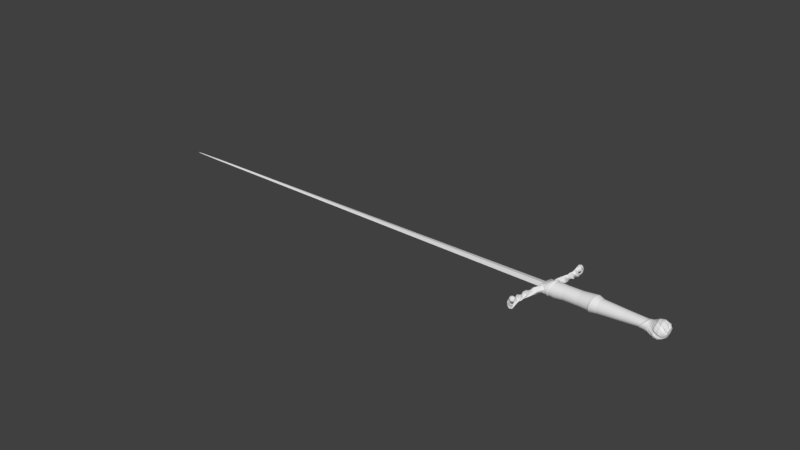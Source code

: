 # Source: estoc.blend  (saved by Blender 2.79.0; exported with 4.5.12 LTS)
import bpy
from mathutils import Matrix  # noqa: F401  (used for matrix-valued properties, if any)

bpy.ops.wm.read_factory_settings(use_empty=True)
scene = bpy.context.scene
scene.name = 'Scene'

# ---- collections
col_collection_1 = bpy.data.collections.new('Collection 1'); scene.collection.children.link(col_collection_1)

# ---- world
world_world = bpy.data.worlds.new('World'); scene.world = world_world
world_world.color = (0.05088, 0.05088, 0.05088)
world_world.use_sun_shadow = False
world_world.sun_shadow_jitter_overblur = 0.0
world_world.cycles.sampling_method = 'MANUAL'

# ---- meshes
me_sphere = bpy.data.meshes.new('Sphere')
me_sphere.from_pydata([(-1.002, 2.583, -0.7534), (-1.027, 2.619, -0.7923), (-1.109, 2.63, -0.8721), (-1.19, 2.561, -0.916), (-0.9782, 2.563, -0.7806), (-0.9963, 2.593, -0.8279), (-1.031, 2.607, -0.8725), (-1.078, 2.604, -0.9077), (-1.129, 2.584, -0.9282), (-1.177, 2.55, -0.9308), (-0.9625, 2.531, -0.8012), (-0.9759, 2.55, -0.8548), (-1.009, 2.561, -0.9016), (-1.058, 2.562, -0.9346), (-1.114, 2.552, -0.9488), (-1.168, 2.533, -0.9419), (-0.9575, 2.491, -0.8121), (-0.9693, 2.499, -0.8689), (-1.002, 2.505, -0.9169), (-1.051, 2.51, -0.9487), (-1.108, 2.512, -0.9596), (-1.166, 2.511, -0.9478), (-0.9637, 2.45, -0.8114), (-0.9774, 2.445, -0.8681), (-1.011, 2.447, -0.916), (-1.059, 2.456, -0.948), (-1.115, 2.471, -0.959), (-1.169, 2.489, -0.9475), (-0.9804, 2.414, -0.7995), (-0.9992, 2.398, -0.8525), (-1.035, 2.396, -0.8992), (-1.081, 2.409, -0.9324), (-1.131, 2.435, -0.947), (-1.178, 2.47, -0.941), (-1.005, 2.389, -0.7781), (-1.031, 2.365, -0.8245), (-1.069, 2.36, -0.8688), (-1.113, 2.376, -0.9043), (-1.156, 2.41, -0.9256), (-1.191, 2.456, -0.9294), (-1.034, 2.378, -0.7504), (-1.069, 2.35, -0.7883), (-1.11, 2.344, -0.8297), (-1.15, 2.361, -0.8681), (-1.184, 2.398, -0.8979), (-1.207, 2.45, -0.9144), (-1.062, 2.382, -0.7206), (-1.106, 2.356, -0.7494), (-1.15, 2.351, -0.7876), (-1.187, 2.368, -0.8293), (-1.213, 2.403, -0.8682), (-1.222, 2.453, -0.8983), (-1.086, 2.402, -0.6934), (-1.137, 2.383, -0.7139), (-1.184, 2.38, -0.7491), (-1.219, 2.394, -0.7937), (-1.237, 2.423, -0.8409), (-1.235, 2.463, -0.8836), (-1.101, 2.435, -0.6728), (-1.157, 2.425, -0.687), (-1.206, 2.425, -0.72), (-1.239, 2.436, -0.7668), (-1.252, 2.456, -0.8203), (-1.244, 2.481, -0.8724), (-1.106, 2.474, -0.662), (-1.164, 2.477, -0.6728), (-1.213, 2.481, -0.7047), (-1.246, 2.488, -0.7527), (-1.257, 2.495, -0.8095), (-1.246, 2.502, -0.8666), (-1.1, 2.515, -0.6626), (-1.156, 2.53, -0.6736), (-1.204, 2.539, -0.7055), (-1.237, 2.541, -0.7535), (-1.251, 2.536, -0.8101), (-1.243, 2.525, -0.8669), (-1.084, 2.551, -0.6745), (-1.134, 2.577, -0.6892), (-1.18, 2.59, -0.7224), (-1.216, 2.588, -0.7691), (-1.234, 2.572, -0.8221), (-1.234, 2.544, -0.8734), (-1.059, 2.577, -0.696), (-1.102, 2.61, -0.7172), (-1.146, 2.626, -0.7528), (-1.184, 2.622, -0.7971), (-1.21, 2.598, -0.8435), (-1.221, 2.558, -0.885), (-1.03, 2.588, -0.7237), (-1.065, 2.625, -0.7534), (-1.105, 2.642, -0.7919), (-1.146, 2.636, -0.8333), (-1.181, 2.609, -0.8712), (-1.205, 2.564, -0.9), (-1.065, 2.635, -0.834), (-1.153, 2.604, -0.901), (-1.214, 2.508, -0.9151), (-1.189, 0.6339, -0.3753), (-1.219, 0.6366, -0.27), (-1.177, 0.6394, -0.1928), (-1.079, 0.6414, -0.1627), (-1.115, 0.6334, -0.4193), (-1.016, 0.6352, -0.3971), (-0.997, 0.6409, -0.2107), (-0.9676, 0.6383, -0.3081), (-1.167, 0.3972, -0.4179), (-1.252, 0.4162, -0.3232), (-1.141, 0.4047, -0.1593), (-1.234, 0.4153, -0.2187), (-1.115, 0.3827, -0.432), (-1.031, 0.3946, -0.3729), (-1.06, 0.4195, -0.1677), (-0.9515, 0.4128, -0.2389), (-1.157, 0.6549, -0.1131), (-1.138, 0.6552, -0.1074), (-1.268, 0.6471, -0.3511), (-1.273, 0.6476, -0.3303), (-1.206, 0.413, -0.166), (-1.236, 0.4252, -0.3917), (-1.036, 0.6453, -0.4641), (-1.057, 0.6452, -0.4703), (-1.051, 0.3757, -0.4165), (-0.9243, 0.6539, -0.233), (-0.9185, 0.6533, -0.2536), (-1.022, 0.4062, -0.1867), (-1.13, 0.901, -0.2995), (-1.102, 0.9045, -0.1939), (-1.026, 0.9066, -0.1491), (-0.9261, 0.907, -0.1736), (-1.088, 0.8992, -0.3757), (-0.9921, 0.8994, -0.4071), (-0.8804, 0.9051, -0.2567), (-0.9051, 0.9019, -0.3553), (-0.9681, 0.9219, -0.09087), (-0.9483, 0.922, -0.09596), (-1.185, 0.9156, -0.2389), (-1.179, 0.9163, -0.2181), (-1.043, 0.9097, -0.4546), (-1.064, 0.9099, -0.4492), (-0.8292, 0.9169, -0.3131), (-0.8348, 0.9161, -0.3338), (-1.04, 1.189, -0.2011), (-0.9529, 1.191, -0.156), (-0.8776, 1.191, -0.1785), (-0.8332, 1.19, -0.2594), (-1.065, 1.186, -0.2748), (-1.027, 1.184, -0.3572), (-0.8603, 1.187, -0.3398), (-0.9404, 1.185, -0.3833), (-0.8038, 1.204, -0.1818), (-0.7952, 1.203, -0.1979), (-1.033, 1.203, -0.1286), (-1.016, 1.204, -0.1198), (-1.089, 1.195, -0.3526), (-1.099, 1.196, -0.3353), (-0.8663, 1.196, -0.4079), (-0.8833, 1.196, -0.4168), (-0.9045, 1.478, -0.1531), (-0.8193, 1.477, -0.2016), (-0.7973, 1.475, -0.277), (-0.841, 1.473, -0.3583), (-0.98, 1.477, -0.1723), (-1.029, 1.474, -0.2486), (-0.9232, 1.471, -0.3792), (-1.003, 1.471, -0.3357), (-0.7596, 1.486, -0.3409), (-0.7685, 1.485, -0.357), (-0.8395, 1.492, -0.12), (-0.8228, 1.492, -0.1297), (-1.058, 1.486, -0.1943), (-1.049, 1.487, -0.1771), (-0.9835, 1.481, -0.4115), (-1.0, 1.481, -0.402), (-0.7896, 1.679, -0.1867), (-0.766, 1.676, -0.2925), (-0.8114, 1.674, -0.3666), (-0.9105, 1.672, -0.3912), (-0.8614, 1.68, -0.1392), (-0.9602, 1.678, -0.1559), (-0.9888, 1.672, -0.3393), (-1.013, 1.675, -0.2414), (-0.8356, 1.684, -0.4452), (-0.8553, 1.683, -0.4499), (-0.7139, 1.692, -0.2156), (-0.7094, 1.692, -0.2365), (-0.9375, 1.693, -0.09145), (-0.9164, 1.693, -0.08645), (-1.06, 1.685, -0.3143), (-1.064, 1.686, -0.2935), (-0.7981, 1.839, -0.2426), (-0.8252, 1.834, -0.3268), (-0.8889, 1.832, -0.3588), (-0.9706, 1.833, -0.3327), (-0.8299, 1.843, -0.1785), (-0.9084, 1.845, -0.1462), (-1.006, 1.838, -0.2608), (-0.9822, 1.843, -0.1824), (-0.9394, 1.839, -0.4011), (-0.9557, 1.839, -0.3956), (-0.7556, 1.847, -0.2948), (-0.7611, 1.846, -0.3114), (-0.8651, 1.857, -0.1107), (-0.8478, 1.857, -0.1164), (-1.047, 1.853, -0.2104), (-1.042, 1.854, -0.194), (-0.839, 1.955, -0.2891), (-0.9196, 1.949, -0.3355), (-0.9945, 1.953, -0.3173), (-1.045, 1.967, -0.2404), (-0.8209, 1.964, -0.218), (-0.864, 1.976, -0.141), (-1.025, 1.978, -0.1623), (-0.9509, 1.982, -0.1186), (-1.067, 1.967, -0.315), (-1.077, 1.97, -0.2997), (-0.8406, 1.956, -0.3573), (-0.8566, 1.954, -0.3663), (-0.8037, 1.985, -0.1433), (-0.7932, 1.983, -0.1596), (-1.025, 2.0, -0.0982), (-1.009, 2.0, -0.0897), (-0.879, 2.101, -0.2964), (-0.9736, 2.104, -0.3034), (-1.034, 2.124, -0.2549), (-1.044, 2.152, -0.168), (-0.829, 2.113, -0.2447), (-0.8324, 2.136, -0.1605), (-0.99, 2.163, -0.1108), (-0.9014, 2.157, -0.1048), (-1.099, 2.151, -0.2261), (-1.101, 2.156, -0.2097), (-0.9124, 2.096, -0.3557), (-0.9312, 2.096, -0.3565), (-0.7776, 2.135, -0.1918), (-0.7757, 2.131, -0.21), (-0.9586, 2.186, -0.05977), (-0.94, 2.185, -0.05837), (-0.9719, 2.231, -0.3302), (-1.054, 2.261, -0.2872), (-1.074, 2.295, -0.2211), (-1.03, 2.321, -0.1505), (-0.8989, 2.232, -0.3125), (-0.8504, 2.256, -0.2462), (-0.9503, 2.319, -0.1307), (-0.8738, 2.293, -0.1687), (-1.108, 2.336, -0.1718), (-1.099, 2.34, -0.158), (-1.035, 2.235, -0.3629), (-1.05, 2.241, -0.3547), (-0.8217, 2.242, -0.2992), (-0.8312, 2.236, -0.314), (-0.8907, 2.333, -0.1068), (-0.8748, 2.328, -0.1149), (-1.068, 2.373, -0.4057), (-1.099, 2.426, -0.3341), (-1.068, 2.46, -0.2742), (-0.9853, 2.467, -0.2412), (-1.001, 2.346, -0.4291), (-0.9184, 2.35, -0.4031), (-0.913, 2.438, -0.2663), (-0.8823, 2.389, -0.3338), (-1.054, 2.503, -0.2193), (-1.037, 2.504, -0.2126), (-1.134, 2.399, -0.4034), (-1.14, 2.41, -0.389), (-0.93, 2.328, -0.4585), (-0.9475, 2.327, -0.4652), (-0.848, 2.431, -0.2799), (-0.8419, 2.42, -0.2943), (-1.061, 2.458, -0.4374), (-1.063, 2.505, -0.3762), (-1.021, 2.528, -0.3372), (-0.9495, 2.523, -0.3296), (-1.018, 2.428, -0.4688), (-0.948, 2.421, -0.4657), (-0.9028, 2.49, -0.3637), (-0.9, 2.448, -0.4207), (-0.9929, 2.562, -0.2986), (-0.9786, 2.561, -0.2975), (-1.108, 2.488, -0.422), (-1.109, 2.498, -0.4099), (-0.9719, 2.405, -0.5059), (-0.9871, 2.406, -0.5074), (-0.8566, 2.477, -0.3875), (-0.8563, 2.468, -0.3996), (-0.9845, 2.598, -0.479), (-1.034, 2.569, -0.5014), (-1.031, 2.502, -0.5317), (-0.9141, 2.583, -0.4737), (-0.9984, 2.454, -0.5488), (-0.9303, 2.435, -0.5463), (-0.8781, 2.53, -0.4923), (-0.8732, 2.468, -0.5204), (-0.9458, 2.606, -0.4771), (-1.05, 2.574, -0.6042), (-1.049, 2.532, -0.5303), (-0.9973, 2.617, -0.5743), (-0.9626, 2.441, -0.5586), (-0.9136, 2.591, -0.5799), (-0.8735, 2.501, -0.5154), (-1.066, 2.495, -0.6414), (-1.036, 2.44, -0.6615), (-0.9547, 2.413, -0.6648), (-0.8859, 2.536, -0.6006), (-0.8891, 2.461, -0.63), (-0.9504, 2.619, -0.5751), (-1.064, 2.532, -0.6277), (-1.001, 2.419, -0.6698), (-0.8782, 2.499, -0.6195), (-1.032, 2.598, -0.6469), (-0.9435, 2.588, -0.6582), (-0.9094, 2.521, -0.6832), (-0.9472, 2.43, -0.7278), (-1.006, 2.6, -0.6561), (-0.9168, 2.477, -0.7105), (-1.03, 2.585, -0.6826), (-0.969, 2.428, -0.7708), (-1.018, 2.4, -0.7203), (-0.9986, 2.588, -0.7175), (-1.068, 2.491, -0.653), (-1.005, 2.387, -0.736), (-1.047, 2.579, -0.6644), (-0.9826, 2.575, -0.7368), (-1.045, 2.429, -0.6865), (-0.9555, 2.518, -0.7742), (-0.9975, 2.394, -0.7436), (-1.067, 2.527, -0.6496), (-0.9532, 2.474, -0.7824), (-1.054, 2.571, -0.658), (-0.9302, 0.4142, -0.2449), (-0.9284, 0.4022, -0.3486), (-1.343, 0.419, -0.4321), (-0.9996, 0.3611, -0.4636), (-1.355, 0.3545, -0.4993), (-1.007, 0.2961, -0.5483), (-1.37, 0.2693, -0.5518), (-1.019, 0.2105, -0.6143), (-1.387, 0.169, -0.586), (-1.034, 0.11, -0.6571), (-1.405, 0.06056, -0.5997), (-1.051, 0.001497, -0.6739), (-1.422, -0.04864, -0.5917), (-1.069, -0.1076, -0.6635), (-1.438, -0.1512, -0.5628), (-1.087, -0.2099, -0.6265), (-1.452, -0.24, -0.5149), (-1.104, -0.2985, -0.5656), (-1.461, -0.3092, -0.4512), (-1.118, -0.3672, -0.4849), (-1.128, -0.4114, -0.3898), (-1.135, -0.428, -0.2869), (-1.137, -0.4161, -0.1832), (-1.462, -0.3221, -0.1863), (-1.134, -0.3763, -0.08568), (-1.436, -0.259, -0.1704), (-1.126, -0.3113, -0.001047), (-1.414, -0.1744, -0.1444), (-1.114, -0.2257, 0.06494), (-1.396, -0.07432, -0.1165), (-1.1, -0.1252, 0.1078), (-1.375, 0.03386, -0.1121), (-1.082, -0.01667, 0.1246), (-1.36, 0.1433, -0.1127), (-1.064, 0.09247, 0.1141), (-1.345, 0.2459, -0.1373), (-1.046, 0.1948, 0.07721), (-1.338, 0.3354, -0.16), (-1.03, 0.2833, 0.01631), (-1.34, 0.4058, -0.1798), (-1.015, 0.352, -0.06442), (-0.9366, 0.3975, -0.142), (-0.2884, 0.4039, -0.09426), (0.4572, 0.4403, 0.09417), (-0.2647, 0.389, -0.1857), (0.4813, 0.4249, 0.002626), (-0.2423, 0.3501, -0.2702), (0.5042, 0.3846, -0.08189), (-0.2228, 0.2899, -0.3418), (0.5242, 0.3223, -0.1536), (-0.2075, 0.2126, -0.3959), (0.5399, 0.2422, -0.2077), (-0.1973, 0.1233, -0.4286), (0.5504, 0.1498, -0.2405), (-0.1932, 0.02812, -0.4379), (0.5547, 0.05129, -0.2496), (-0.1952, -0.06639, -0.423), (0.5528, -0.04654, -0.2346), (-0.2033, -0.1538, -0.3849), (0.5446, -0.137, -0.1964), (-0.217, -0.2282, -0.3263), (0.5308, -0.214, -0.1377), (-0.2352, -0.2844, -0.251), (0.5122, -0.2723, -0.06244), (-0.2568, -0.3188, -0.1643), (0.4902, -0.3078, 0.02424), (-0.2803, -0.3288, -0.07211), (0.4663, -0.3182, 0.1165), (-0.304, -0.3138, 0.01938), (0.4421, -0.3028, 0.2079), (-0.3265, -0.2749, 0.1039), (0.4192, -0.2626, 0.2924), (-0.346, -0.2147, 0.1757), (0.3993, -0.2003, 0.3642), (-0.3614, -0.1374, 0.2298), (0.3837, -0.1202, 0.4183), (-0.3715, -0.04804, 0.2627), (0.3734, -0.02775, 0.4511), (-0.3756, 0.04712, 0.2719), (0.3692, 0.07074, 0.4604), (-0.3736, 0.1416, 0.257), (0.3712, 0.1686, 0.4455), (-0.3654, 0.229, 0.2189), (0.3794, 0.2591, 0.4074), (-0.3517, 0.3034, 0.1601), (0.3931, 0.3361, 0.3486), (-0.3334, 0.3596, 0.0848), (0.4116, 0.3943, 0.2733), (-0.3118, 0.3939, -0.001981), (0.4334, 0.4299, 0.1865), (-0.7076, 0.4376, -0.2344), (-0.6935, 0.4206, -0.3387), (-0.6803, 0.3773, -0.4348), (-0.6686, 0.3106, -0.5161), (-0.659, 0.2252, -0.5769), (-0.652, 0.1268, -0.613), (-0.6482, 0.02216, -0.622), (-0.6485, -0.08161, -0.6033), (-0.6534, -0.1775, -0.5584), (-0.663, -0.2589, -0.4904), (-0.6771, -0.3204, -0.4042), (-0.6944, -0.3578, -0.3054), (-0.7133, -0.3685, -0.2008), (-0.7319, -0.3517, -0.09731), (-0.7484, -0.3085, -0.001989), (-0.7613, -0.242, 0.07877), (-0.7695, -0.1565, 0.1395), (-0.7729, -0.05802, 0.176), (-0.7718, 0.04679, 0.1857), (-0.7667, 0.1508, 0.1679), (-0.7586, 0.2468, 0.1238), (-0.748, 0.3284, 0.05639), (-0.7355, 0.3899, -0.02985), (-0.7218, 0.4272, -0.129), (-0.8279, 0.4366, -0.2551), (-0.8213, 0.4193, -0.3572), (-0.8189, 0.375, -0.4517), (-0.8208, 0.307, -0.5322), (-0.8269, 0.2197, -0.5932), (-0.8369, 0.1191, -0.6305), (-0.8499, 0.01214, -0.6417), (-0.8652, -0.09396, -0.6259), (-0.8816, -0.1919, -0.5843), (-0.8981, -0.2751, -0.5196), (-0.9136, -0.3379, -0.4363), (-0.927, -0.3759, -0.34), (-0.9373, -0.3866, -0.2374), (-0.9439, -0.3692, -0.1353), (-0.9463, -0.325, -0.04081), (-0.9444, -0.2569, 0.03969), (-0.9383, -0.1697, 0.1007), (-0.9283, -0.06909, 0.1381), (-0.9153, 0.03788, 0.1493), (-0.9, 0.144, 0.1335), (-0.8836, 0.242, 0.09183), (-0.867, 0.3252, 0.02714), (-0.8516, 0.3879, -0.05618), (-0.8382, 0.4259, -0.1524), (1.096, 0.5086, 0.275), (1.11, 0.4913, 0.1681), (1.119, 0.4461, 0.06858), (1.124, 0.3759, -0.01677), (1.124, 0.2857, -0.08214), (1.118, 0.1816, -0.1231), (1.108, 0.07047, -0.1368), (1.094, -0.03997, -0.1224), (1.077, -0.1422, -0.08076), (1.057, -0.2291, -0.01486), (1.037, -0.295, 0.07089), (1.018, -0.3352, 0.1706), (1.001, -0.3471, 0.2776), (0.9872, -0.3298, 0.3845), (0.9776, -0.2846, 0.4841), (0.9729, -0.2145, 0.5695), (0.9734, -0.1242, 0.6349), (0.9791, -0.01999, 0.676), (0.9895, 0.09109, 0.6897), (1.004, 0.2015, 0.6753), (1.021, 0.3036, 0.6337), (1.041, 0.3906, 0.5678), (1.061, 0.4564, 0.4819), (1.079, 0.4967, 0.3821), (1.178, 0.539, 0.2729), (1.185, 0.521, 0.1577), (1.187, 0.473, 0.05064), (1.186, 0.3981, -0.04089), (1.18, 0.3015, -0.1107), (1.171, 0.1897, -0.154), (1.158, 0.07044, -0.1679), (1.143, -0.04824, -0.1514), (1.126, -0.1582, -0.1056), (1.11, -0.252, -0.03373), (1.094, -0.3232, 0.05941), (1.081, -0.367, 0.1674), (1.07, -0.3804, 0.283), (1.064, -0.3625, 0.3982), (1.061, -0.3144, 0.5053), (1.062, -0.2395, 0.5968), (1.068, -0.1429, 0.6666), (1.078, -0.03116, 0.7099), (1.09, 0.08812, 0.7238), (1.106, 0.2068, 0.7073), (1.122, 0.3168, 0.6615), (1.138, 0.4106, 0.5896), (1.154, 0.4818, 0.4965), (1.167, 0.5256, 0.3885), (1.487, 0.4441, 0.3454), (1.51, 0.4291, 0.2543), (1.527, 0.3896, 0.1697), (1.54, 0.3282, 0.09718), (1.547, 0.2492, 0.04205), (1.548, 0.1579, 0.008009), (1.543, 0.06062, -0.002648), (1.531, -0.0361, 0.01059), (1.513, -0.1257, 0.04682), (1.491, -0.2019, 0.1036), (1.466, -0.2597, 0.1771), (1.439, -0.295, 0.2623), (1.413, -0.3055, 0.3533), (1.389, -0.2905, 0.4441), (1.369, -0.251, 0.5283), (1.355, -0.1896, 0.6005), (1.349, -0.1106, 0.6558), (1.349, -0.01935, 0.6903), (1.356, 0.07793, 0.7014), (1.37, 0.1746, 0.6885), (1.389, 0.2641, 0.6525), (1.412, 0.3404, 0.5957), (1.437, 0.3981, 0.5222), (1.463, 0.4335, 0.4368), (2.644, 0.3915, 0.6602), (2.662, 0.3794, 0.5879), (2.679, 0.3477, 0.521), (2.693, 0.2985, 0.464), (2.703, 0.2353, 0.4208), (2.709, 0.1624, 0.3944), (2.71, 0.08461, 0.3865), (2.706, 0.00737, 0.3977), (2.697, -0.06409, 0.4273), (2.685, -0.1249, 0.4732), (2.669, -0.1709, 0.5323), (2.651, -0.199, 0.6005), (2.632, -0.2073, 0.6732), (2.614, -0.1952, 0.7455), (2.597, -0.1634, 0.8125), (2.583, -0.1143, 0.8695), (2.573, -0.0511, 0.9127), (2.567, 0.02186, 0.9391), (2.566, 0.09961, 0.9469), (2.57, 0.1769, 0.9357), (2.578, 0.2483, 0.9061), (2.591, 0.3091, 0.8603), (2.607, 0.3552, 0.8012), (2.625, 0.3833, 0.7329), (3.647, 0.335, 0.7354), (3.661, 0.3804, 0.7968), (3.695, -0.1118, 1.128), (3.682, -0.1572, 1.067), (3.668, -0.1843, 0.9961), (3.654, -0.1913, 0.921), (3.642, -0.1776, 0.8467), (3.631, -0.1442, 0.7782), (3.642, 0.4275, 0.9912), (3.465, 0.2324, 0.6079), (3.376, 0.1438, 0.5994), (3.395, 0.2216, 0.6117), (3.623, -0.09332, 0.7201), (3.621, 0.1246, 0.6432), (3.619, -0.02852, 0.6765), (3.618, 0.04582, 0.6503), (3.674, 0.4075, 0.8675), (3.688, 0.4144, 0.9425), (3.627, 0.2026, 0.6559), (3.701, 0.4007, 1.017), (3.616, 0.447, 0.9123), (3.586, 0.4439, 0.8326), (3.431, 0.06114, 0.602), (3.426, -0.0218, 0.6298), (3.444, 0.1478, 0.5945), (3.557, 0.4011, 0.9642), (3.575, 0.3637, 1.031), (3.586, 0.3093, 1.088), (3.589, 0.2417, 1.13), (3.584, 0.1654, 1.156), (3.572, 0.08569, 1.163), (3.554, 0.007943, 1.15), (3.529, -0.06252, 1.12), (3.419, 0.292, 0.6424), (3.447, 0.3504, 0.6893), (3.477, 0.3928, 0.7494), (3.43, -0.09533, 0.6761), (3.441, -0.1544, 0.7377), (3.461, -0.1951, 0.8104), (4.065, 0.5185, 0.9021), (4.135, -0.3276, 1.183), (4.115, -0.2747, 1.288), (4.094, -0.1965, 1.376), (3.486, -0.2146, 0.8893), (3.516, -0.2115, 0.969), (3.548, -0.1861, 1.044), (3.581, -0.14, 1.109), (3.554, 0.4185, 0.7576), (3.501, -0.1209, 1.073), (3.471, -0.1632, 1.013), (3.442, -0.1866, 0.9438), (3.414, -0.1894, 0.8705), (3.391, -0.1715, 0.7979), (3.373, -0.1341, 0.7311), (3.362, -0.07978, 0.6744), (3.359, -0.01216, 0.6318), (3.364, 0.06412, 0.6062), (3.506, 0.4161, 0.8183), (3.534, 0.419, 0.8916), (3.522, 0.3725, 0.6923), (3.491, 0.309, 0.6413), (3.611, -0.07656, 1.16), (3.637, 5.674e-05, 1.194), (4.076, -0.07238, 1.387), (4.054, 0.01272, 1.479), (4.038, 0.1296, 1.488), (4.026, 0.2442, 1.466), (3.658, 0.08459, 1.207), (3.671, 0.1713, 1.2), (3.676, 0.2542, 1.172), (3.673, 0.3278, 1.126), (3.661, 0.3869, 1.064), (4.031, 0.3145, 1.365), (4.085, 0.4656, 0.7973), (4.019, 0.4358, 1.339), (4.023, 0.4997, 1.243), (4.124, 0.2633, 0.6975), (4.146, 0.1782, 0.6055), (4.106, 0.3875, 0.7092), (4.162, 0.06134, 0.5971), (4.174, -0.05322, 0.619), (4.169, -0.1235, 0.7199), (4.181, -0.2448, 0.7459), (4.177, -0.3088, 0.8422), (4.167, -0.3452, 0.9523), (4.146, -0.2914, 1.065), (4.033, 0.5362, 1.133), (4.054, 0.4823, 1.02), (3.711, 0.3673, 1.085), (3.719, 0.3165, 1.143), (3.724, 0.2517, 1.187), (3.724, 0.1773, 1.213), (3.722, 0.09849, 1.22), (3.716, 0.02056, 1.208), (3.707, -0.05117, 1.176), (3.636, 0.2743, 0.6873), (-0.8756, 0.4757, -0.2605), (-0.854, 0.4571, -0.3677), (-0.8478, 0.4092, -0.4695), (-0.8665, 0.335, -0.5612), (-0.8728, 0.2402, -0.6275), (-0.8832, 0.131, -0.6681), (-0.8972, 0.01488, -0.6803), (-0.9137, -0.1003, -0.6633), (-0.9316, -0.2067, -0.6182), (-0.9498, -0.2971, -0.548), (-0.9669, -0.3652, -0.4577), (-0.9819, -0.4065, -0.3532), (-0.9936, -0.4181, -0.2418), (-1.001, -0.3993, -0.1311), (-1.005, -0.3513, -0.02846), (-1.003, -0.2773, 0.05897), (-0.9965, -0.1826, 0.1253), (-0.9859, -0.07339, 0.1659), (-0.9718, 0.04275, 0.1781), (-0.9552, 0.1579, 0.161), (-0.9372, 0.2643, 0.1159), (-0.9191, 0.3547, 0.04575), (-0.9021, 0.4228, -0.04464), (-0.8872, 0.4641, -0.1491), (4.247, 0.565, 1.056), (4.341, -0.3529, 1.128), (4.324, -0.3257, 1.247), (4.305, -0.269, 1.356), (4.286, -0.1474, 1.399), (4.266, -0.08467, 1.513), (4.249, 0.03048, 1.55), (4.234, 0.1508, 1.557), (4.234, 0.2462, 1.472), (4.264, 0.5377, 0.9367), (4.219, 0.3743, 1.476), (4.219, 0.4622, 1.395), (4.302, 0.3594, 0.7854), (4.322, 0.2967, 0.6713), (4.283, 0.4811, 0.8282), (4.339, 0.1816, 0.6336), (4.354, 0.06128, 0.6272), (4.354, -0.03415, 0.7116), (4.369, -0.1622, 0.7076), (4.369, -0.2501, 0.789), (4.364, -0.3138, 0.891), (4.347, -0.2875, 1.018), (4.224, 0.5258, 1.293), (4.241, 0.4996, 1.166), (4.5, 0.4988, 1.256), (4.529, -0.2301, 1.04), (4.526, -0.2433, 1.141), (4.521, -0.2308, 1.241), (4.516, -0.1492, 1.311), (4.512, -0.1336, 1.418), (4.507, -0.05563, 1.481), (4.503, 0.03531, 1.522), (4.501, 0.1332, 1.485), (4.503, 0.512, 1.155), (4.497, 0.2308, 1.526), (4.496, 0.322, 1.489), (4.513, 0.4179, 0.9852), (4.517, 0.4023, 0.8781), (4.508, 0.4995, 1.054), (4.522, 0.3243, 0.8148), (4.526, 0.2334, 0.7741), (4.528, 0.1355, 0.8114), (4.532, 0.03792, 0.7703), (4.533, -0.05329, 0.8074), (4.533, -0.1317, 0.8677), (4.529, -0.148, 0.9741), (4.496, 0.4004, 1.428), (4.5, 0.4167, 1.322), (4.63, 0.3224, 1.32), (4.647, -0.07668, 1.041), (4.645, -0.1051, 1.099), (4.642, -0.118, 1.163), (4.639, -0.08247, 1.221), (4.635, -0.09474, 1.29), (4.632, -0.0602, 1.344), (4.63, -0.01319, 1.387), (4.629, 0.05384, 1.384), (4.632, 0.3509, 1.261), (4.627, 0.1048, 1.429), (4.626, 0.1678, 1.425), (4.638, 0.3282, 1.139), (4.642, 0.3405, 1.071), (4.635, 0.3637, 1.197), (4.644, 0.306, 1.016), (4.647, 0.2589, 0.9731), (4.648, 0.1919, 0.9759), (4.65, 0.1409, 0.9311), (4.651, 0.07799, 0.9351), (4.65, 0.01809, 0.9558), (4.648, -0.01343, 1.017), (4.627, 0.2277, 1.404), (4.629, 0.2592, 1.343), (4.63, 0.3224, 1.32), (4.647, -0.07668, 1.041), (4.645, -0.1051, 1.099), (4.642, -0.118, 1.163), (4.639, -0.08247, 1.221), (4.635, -0.09474, 1.29), (4.632, -0.0602, 1.344), (4.63, -0.01319, 1.387), (4.629, 0.05384, 1.384), (4.632, 0.3509, 1.261), (4.627, 0.1048, 1.429), (4.626, 0.1678, 1.425), (4.638, 0.3282, 1.139), (4.642, 0.3405, 1.071), (4.635, 0.3637, 1.197), (4.644, 0.306, 1.016), (4.647, 0.2589, 0.9731), (4.648, 0.1919, 0.9759), (4.65, 0.1409, 0.9311), (4.651, 0.07799, 0.9351), (4.65, 0.01809, 0.9558), (4.648, -0.01343, 1.017), (4.627, 0.2277, 1.404), (4.629, 0.2592, 1.343), (4.682, 0.1133, 1.192), (-1.56, -2.696, 0.1158), (-1.537, -2.738, 0.1575), (-1.463, -2.754, 0.2446), (-1.387, -2.683, 0.2947), (-1.586, -2.68, 0.1407), (-1.572, -2.715, 0.1899), (-1.541, -2.731, 0.2377), (-1.497, -2.728, 0.2769), (-1.449, -2.707, 0.3016), (-1.402, -2.672, 0.3081), (-1.604, -2.651, 0.1595), (-1.595, -2.675, 0.2144), (-1.566, -2.686, 0.2642), (-1.521, -2.685, 0.3014), (-1.467, -2.674, 0.3204), (-1.411, -2.655, 0.3182), (-1.611, -2.613, 0.1694), (-1.604, -2.624, 0.2273), (-1.575, -2.63, 0.2781), (-1.529, -2.634, 0.3142), (-1.473, -2.635, 0.3302), (-1.415, -2.633, 0.3235), (-1.605, -2.573, 0.1689), (-1.596, -2.571, 0.2266), (-1.567, -2.572, 0.2773), (-1.522, -2.58, 0.3135), (-1.467, -2.594, 0.3297), (-1.412, -2.611, 0.3232), (-1.588, -2.537, 0.158), (-1.574, -2.524, 0.2124), (-1.543, -2.521, 0.262), (-1.5, -2.533, 0.2994), (-1.45, -2.558, 0.3188), (-1.403, -2.592, 0.3174), (-1.562, -2.509, 0.1385), (-1.54, -2.49, 0.1869), (-1.506, -2.485, 0.2344), (-1.466, -2.499, 0.2739), (-1.424, -2.532, 0.2993), (-1.389, -2.578, 0.3068), (-1.531, -2.494, 0.1132), (-1.5, -2.474, 0.154), (-1.463, -2.469, 0.1988), (-1.425, -2.484, 0.241), (-1.393, -2.521, 0.2741), (-1.372, -2.572, 0.2932), (-1.5, -2.493, 0.08601), (-1.459, -2.477, 0.1186), (-1.419, -2.475, 0.1606), (-1.385, -2.491, 0.2057), (-1.362, -2.525, 0.2471), (-1.355, -2.574, 0.2786), (-1.474, -2.508, 0.06111), (-1.425, -2.5, 0.08619), (-1.381, -2.503, 0.1256), (-1.35, -2.517, 0.1734), (-1.336, -2.545, 0.2224), (-1.341, -2.585, 0.2652), (-1.456, -2.537, 0.04228), (-1.401, -2.54, 0.06167), (-1.356, -2.548, 0.09913), (-1.327, -2.559, 0.1489), (-1.318, -2.578, 0.2037), (-1.331, -2.602, 0.2551), (-1.449, -2.574, 0.03239), (-1.393, -2.591, 0.04879), (-1.347, -2.604, 0.08522), (-1.318, -2.611, 0.1361), (-1.312, -2.617, 0.1938), (-1.328, -2.624, 0.2497), (-1.455, -2.615, 0.03293), (-1.4, -2.643, 0.04946), (-1.355, -2.661, 0.08597), (-1.326, -2.664, 0.1368), (-1.317, -2.658, 0.1944), (-1.331, -2.646, 0.25), (-1.472, -2.653, 0.04382), (-1.423, -2.691, 0.06366), (-1.379, -2.712, 0.1013), (-1.348, -2.711, 0.1509), (-1.334, -2.694, 0.2052), (-1.34, -2.666, 0.2559), (-1.498, -2.681, 0.06339), (-1.457, -2.726, 0.08917), (-1.416, -2.748, 0.1288), (-1.382, -2.745, 0.1764), (-1.36, -2.72, 0.2247), (-1.354, -2.68, 0.2664), (-1.529, -2.697, 0.08868), (-1.497, -2.742, 0.1221), (-1.46, -2.764, 0.1644), (-1.422, -2.76, 0.2093), (-1.391, -2.731, 0.2499), (-1.371, -2.686, 0.2801), (-1.503, -2.759, 0.2027), (-1.422, -2.727, 0.2769), (-1.364, -2.63, 0.2953), (-1.367, -0.762, -0.2675), (-1.328, -0.7655, -0.3697), (-1.363, -0.7697, -0.4502), (-1.458, -0.7735, -0.489), (-1.446, -0.7622, -0.2303), (-1.542, -0.7657, -0.2612), (-1.544, -0.7738, -0.4484), (-1.582, -0.7706, -0.3541), (-1.224, -0.4002, -0.216), (-1.168, -0.4387, -0.3441), (-1.341, -0.3986, -0.478), (-1.212, -0.4377, -0.4511), (-1.326, -0.3841, -0.1761), (-1.446, -0.3851, -0.2217), (-1.445, -0.3836, -0.4602), (-1.496, -0.3805, -0.3418), (-1.375, -0.7864, -0.5312), (-1.394, -0.7871, -0.5387), (-1.287, -0.7743, -0.2844), (-1.279, -0.775, -0.3047), (-1.268, -0.3819, -0.4831), (-1.164, -0.4376, -0.2652), (-1.528, -0.7748, -0.1926), (-1.508, -0.7743, -0.1846), (-1.398, -0.3708, -0.1831), (-1.618, -0.7877, -0.4326), (-1.626, -0.7869, -0.4126), (-1.471, -0.3637, -0.3816), (-1.416, -1.031, -0.345), (-1.435, -1.036, -0.4526), (-1.506, -1.04, -0.504), (-1.607, -1.041, -0.4885), (-1.464, -1.029, -0.2729), (-1.563, -1.03, -0.2502), (-1.66, -1.039, -0.4099), (-1.645, -1.035, -0.3094), (-1.558, -1.056, -0.567), (-1.578, -1.057, -0.5637), (-1.356, -1.045, -0.4003), (-1.359, -1.046, -0.4215), (-1.516, -1.039, -0.1981), (-1.494, -1.039, -0.2016), (-1.716, -1.051, -0.3581), (-1.712, -1.05, -0.337), (-1.492, -1.321, -0.4475), (-1.575, -1.325, -0.5002), (-1.652, -1.326, -0.4844), (-1.704, -1.324, -0.4079), (-1.474, -1.318, -0.3719), (-1.519, -1.315, -0.2932), (-1.684, -1.32, -0.3254), (-1.608, -1.316, -0.275), (-1.726, -1.34, -0.4876), (-1.736, -1.339, -0.4723), (-1.493, -1.336, -0.5202), (-1.509, -1.337, -0.5305), (-1.457, -1.325, -0.2922), (-1.446, -1.325, -0.3085), (-1.684, -1.329, -0.2569), (-1.668, -1.328, -0.2466), (-1.619, -1.613, -0.5038), (-1.708, -1.613, -0.4632), (-1.737, -1.611, -0.39), (-1.701, -1.606, -0.3053), (-1.545, -1.61, -0.478), (-1.504, -1.606, -0.3977), (-1.621, -1.603, -0.2771), (-1.537, -1.603, -0.3133), (-1.78, -1.62, -0.3296), (-1.772, -1.62, -0.3128), (-1.68, -1.628, -0.5424), (-1.698, -1.628, -0.5343), (-1.469, -1.618, -0.449), (-1.477, -1.619, -0.467), (-1.563, -1.612, -0.2394), (-1.546, -1.612, -0.2474), (-1.733, -1.815, -0.4781), (-1.766, -1.812, -0.3749), (-1.728, -1.807, -0.2971), (-1.631, -1.804, -0.2638), (-1.658, -1.815, -0.5191), (-1.561, -1.812, -0.4936), (-1.549, -1.804, -0.3085), (-1.516, -1.807, -0.4038), (-1.711, -1.816, -0.2166), (-1.691, -1.816, -0.2102), (-1.811, -1.829, -0.456), (-1.818, -1.829, -0.4356), (-1.577, -1.827, -0.5597), (-1.598, -1.829, -0.5665), (-1.476, -1.816, -0.3269), (-1.469, -1.816, -0.3472), (-1.728, -1.975, -0.4198), (-1.708, -1.968, -0.3336), (-1.648, -1.964, -0.2961), (-1.564, -1.965, -0.3148), (-1.69, -1.978, -0.4808), (-1.609, -1.98, -0.5058), (-1.522, -1.97, -0.3831), (-1.539, -1.977, -0.4633), (-1.601, -1.97, -0.2494), (-1.584, -1.97, -0.2534), (-1.775, -1.983, -0.3715), (-1.771, -1.982, -0.3545), (-1.649, -1.993, -0.5449), (-1.667, -1.993, -0.5409), (-1.477, -1.985, -0.4295), (-1.48, -1.986, -0.4463), (-1.69, -2.086, -0.3685), (-1.613, -2.079, -0.3151), (-1.537, -2.082, -0.3266), (-1.48, -2.096, -0.3984), (-1.701, -2.098, -0.4408), (-1.651, -2.11, -0.5135), (-1.492, -2.111, -0.4778), (-1.562, -2.116, -0.5279), (-1.464, -2.093, -0.3222), (-1.453, -2.096, -0.3365), (-1.694, -2.087, -0.3004), (-1.679, -2.085, -0.2901), (-1.711, -2.12, -0.5165), (-1.723, -2.117, -0.5012), (-1.486, -2.133, -0.5414), (-1.501, -2.134, -0.5513), (-1.648, -2.21, -0.3565), (-1.555, -2.211, -0.3411), (-1.491, -2.232, -0.3837), (-1.471, -2.264, -0.4689), (-1.693, -2.225, -0.4123), (-1.682, -2.251, -0.4955), (-1.52, -2.278, -0.5306), (-1.608, -2.272, -0.5446), (-1.422, -2.257, -0.4062), (-1.419, -2.264, -0.4223), (-1.621, -2.205, -0.2945), (-1.602, -2.205, -0.2921), (-1.74, -2.251, -0.4692), (-1.743, -2.245, -0.4514), (-1.547, -2.3, -0.5839), (-1.565, -2.3, -0.587), (-1.557, -2.314, -0.3137), (-1.472, -2.346, -0.3488), (-1.445, -2.384, -0.4123), (-1.482, -2.414, -0.4862), (-1.628, -2.317, -0.3377), (-1.67, -2.348, -0.4077), (-1.56, -2.414, -0.5129), (-1.64, -2.388, -0.4823), (-1.406, -2.425, -0.4579), (-1.414, -2.431, -0.4723), (-1.498, -2.313, -0.2756), (-1.481, -2.319, -0.2823), (-1.704, -2.331, -0.3578), (-1.696, -2.324, -0.3423), (-1.617, -2.431, -0.5419), (-1.633, -2.426, -0.5352), (-1.467, -2.422, -0.2292), (-1.429, -2.482, -0.2969), (-1.454, -2.518, -0.3589), (-1.533, -2.53, -0.3989), (-1.536, -2.396, -0.2121), (-1.616, -2.406, -0.2452), (-1.608, -2.502, -0.3806), (-1.645, -2.448, -0.3169), (-1.462, -2.567, -0.4141), (-1.478, -2.568, -0.4222), (-1.4, -2.456, -0.225), (-1.393, -2.467, -0.2386), (-1.61, -2.386, -0.1892), (-1.593, -2.383, -0.181), (-1.674, -2.496, -0.373), (-1.681, -2.483, -0.3594), (-1.475, -2.506, -0.1971), (-1.467, -2.557, -0.2573), (-1.505, -2.582, -0.2995), (-1.576, -2.581, -0.3135), (-1.521, -2.474, -0.1702), (-1.591, -2.469, -0.1796), (-1.626, -2.544, -0.2842), (-1.634, -2.497, -0.2283), (-1.529, -2.621, -0.3399), (-1.543, -2.62, -0.3424), (-1.426, -2.541, -0.2078), (-1.425, -2.551, -0.2196), (-1.571, -2.454, -0.1376), (-1.556, -2.454, -0.1346), (-1.674, -2.529, -0.2649), (-1.676, -2.519, -0.2529), (-1.553, -2.67, -0.1602), (-1.506, -2.636, -0.1339), (-1.512, -2.564, -0.1049), (-1.623, -2.651, -0.172), (-1.548, -2.51, -0.09161), (-1.615, -2.492, -0.1004), (-1.661, -2.593, -0.1575), (-1.67, -2.533, -0.1307), (-1.591, -2.68, -0.1653), (-1.5, -2.657, -0.02959), (-1.495, -2.598, -0.1043), (-1.548, -2.698, -0.06356), (-1.584, -2.498, -0.08517), (-1.633, -2.668, -0.06589), (-1.668, -2.564, -0.1353), (-1.488, -2.582, 0.008174), (-1.52, -2.527, 0.02476), (-1.602, -2.499, 0.02038), (-1.663, -2.611, -0.04856), (-1.663, -2.539, -0.01978), (-1.595, -2.702, -0.06696), (-1.488, -2.617, -0.005259), (-1.556, -2.507, 0.02973), (-1.673, -2.577, -0.03078), (-1.521, -2.69, 0.01201), (-1.61, -2.678, 0.01515), (-1.647, -2.612, 0.03617), (-1.614, -2.534, 0.08327), (-1.547, -2.692, 0.01884), (-1.643, -2.575, 0.06369), (-1.525, -2.684, 0.04746), (-1.596, -2.544, 0.1284), (-1.544, -2.506, 0.08177), (-1.56, -2.693, 0.07958), (-1.487, -2.581, 0.01986), (-1.558, -2.498, 0.09632), (-1.507, -2.675, 0.03067), (-1.578, -2.684, 0.09735), (-1.513, -2.525, 0.05064), (-1.609, -2.633, 0.1317), (-1.566, -2.506, 0.1033), (-1.487, -2.618, 0.01688), (-1.612, -2.592, 0.1391), (-1.5, -2.665, 0.02478), (-20.33, -0.3648, -5.122), (-20.3, -0.3678, -5.231), (-23.74, -0.4755, -6.053), (-23.74, -0.3914, -6.056), (-22.57, -0.4096, -5.715), (-22.55, -0.4117, -5.791), (-23.74, -0.4332, -6.07), (-23.96, -0.4363, -6.098), (-23.95, -0.4369, -6.121), (-23.74, -0.4324, -6.04), (-24.19, -0.4402, -6.171), (-20.31, -0.4604, -5.173), (-22.56, -0.4791, -5.751), (-20.32, -0.2745, -5.179), (-23.95, -0.4719, -6.108), (-22.56, -0.344, -5.755), (-23.95, -0.4023, -6.111), (-1.388, -0.01489, -0.3912), (-1.352, 0.2733, -0.3196), (-1.378, -0.01054, -0.2481), (-1.413, -0.3033, -0.3198)], [], [(95, 2, 7, 8), (94, 1, 5, 6), (3, 95, 8, 9), (2, 94, 6, 7), (1, 0, 4, 5), (96, 3, 9), (9, 8, 14, 15), (7, 6, 12, 13), (5, 4, 10, 11), (96, 9, 15), (8, 7, 13, 14), (6, 5, 11, 12), (11, 10, 16, 17), (96, 15, 21), (14, 13, 19, 20), (12, 11, 17, 18), (15, 14, 20, 21), (13, 12, 18, 19), (96, 21, 27), (20, 19, 25, 26), (18, 17, 23, 24), (21, 20, 26, 27), (19, 18, 24, 25), (17, 16, 22, 23), (27, 26, 32, 33), (25, 24, 30, 31), (23, 22, 28, 29), (96, 27, 33), (26, 25, 31, 32), (24, 23, 29, 30), (33, 32, 38, 39), (31, 30, 36, 37), (29, 28, 34, 35), (96, 33, 39), (32, 31, 37, 38), (30, 29, 35, 36), (96, 39, 45), (38, 37, 43, 44), (36, 35, 41, 42), (39, 38, 44, 45), (37, 36, 42, 43), (35, 34, 40, 41), (44, 43, 49, 50), (42, 41, 47, 48), (45, 44, 50, 51), (43, 42, 48, 49), (41, 40, 46, 47), (96, 45, 51), (51, 50, 56, 57), (49, 48, 54, 55), (47, 46, 52, 53), (96, 51, 57), (50, 49, 55, 56), (48, 47, 53, 54), (55, 54, 60, 61), (53, 52, 58, 59), (96, 57, 63), (56, 55, 61, 62), (54, 53, 59, 60), (57, 56, 62, 63), (96, 63, 69), (62, 61, 67, 68), (60, 59, 65, 66), (63, 62, 68, 69), (61, 60, 66, 67), (59, 58, 64, 65), (66, 65, 71, 72), (69, 68, 74, 75), (67, 66, 72, 73), (65, 64, 70, 71), (96, 69, 75), (68, 67, 73, 74), (75, 74, 80, 81), (73, 72, 78, 79), (71, 70, 76, 77), (96, 75, 81), (74, 73, 79, 80), (72, 71, 77, 78), (77, 76, 82, 83), (96, 81, 87), (80, 79, 85, 86), (78, 77, 83, 84), (81, 80, 86, 87), (79, 78, 84, 85), (96, 87, 93), (86, 85, 91, 92), (84, 83, 89, 90), (87, 86, 92, 93), (85, 84, 90, 91), (83, 82, 88, 89), (93, 92, 95, 3), (91, 90, 94, 2), (89, 88, 0, 1), (96, 93, 3), (92, 91, 2, 95), (90, 89, 1, 94), (106, 108, 99, 98), (111, 103, 100, 107), (102, 104, 112, 110), (107, 100, 114, 117), (106, 98, 116, 118), (109, 101, 120, 121), (97, 105, 118, 115), (101, 109, 105, 97), (103, 111, 124, 122), (102, 110, 121, 119), (112, 104, 123, 124), (113, 117, 114), (115, 118, 116), (121, 120, 119), (122, 124, 123), (99, 108, 117, 113), (113, 114, 134, 133), (100, 103, 131, 128), (116, 98, 126, 136), (99, 113, 133, 127), (123, 104, 132, 140), (104, 102, 130, 132), (119, 120, 138, 137), (120, 101, 129, 138), (102, 119, 137, 130), (115, 116, 136, 135), (114, 100, 128, 134), (122, 123, 140, 139), (97, 115, 135, 125), (103, 122, 139, 131), (101, 97, 125, 129), (98, 99, 127, 126), (135, 136, 152, 151), (130, 137, 153, 146), (137, 138, 154, 153), (131, 139, 155, 147), (139, 140, 156, 155), (129, 125, 141, 145), (140, 132, 148, 156), (127, 133, 149, 143), (126, 127, 143, 142), (134, 128, 144, 150), (128, 131, 147, 144), (125, 135, 151, 141), (132, 130, 146, 148), (136, 126, 142, 152), (133, 134, 150, 149), (138, 129, 145, 154), (141, 151, 167, 157), (148, 146, 162, 164), (152, 142, 158, 168), (149, 150, 166, 165), (154, 145, 161, 170), (151, 152, 168, 167), (146, 153, 169, 162), (153, 154, 170, 169), (147, 155, 171, 163), (155, 156, 172, 171), (145, 141, 157, 161), (156, 148, 164, 172), (143, 149, 165, 159), (142, 143, 159, 158), (150, 144, 160, 166), (144, 147, 163, 160), (172, 164, 180, 188), (159, 165, 181, 175), (158, 159, 175, 174), (166, 160, 176, 182), (160, 163, 179, 176), (157, 167, 183, 173), (164, 162, 178, 180), (168, 158, 174, 184), (165, 166, 182, 181), (170, 161, 177, 186), (167, 168, 184, 183), (162, 169, 185, 178), (169, 170, 186, 185), (163, 171, 187, 179), (171, 172, 188, 187), (161, 157, 173, 177), (178, 185, 201, 194), (185, 186, 202, 201), (179, 187, 203, 195), (187, 188, 204, 203), (177, 173, 189, 193), (188, 180, 196, 204), (175, 181, 197, 191), (174, 175, 191, 190), (182, 176, 192, 198), (176, 179, 195, 192), (173, 183, 199, 189), (180, 178, 194, 196), (184, 174, 190, 200), (181, 182, 198, 197), (186, 177, 193, 202), (183, 184, 200, 199), (196, 194, 210, 212), (200, 190, 206, 216), (197, 198, 214, 213), (202, 193, 209, 218), (199, 200, 216, 215), (194, 201, 217, 210), (201, 202, 218, 217), (195, 203, 219, 211), (203, 204, 220, 219), (193, 189, 205, 209), (204, 196, 212, 220), (191, 197, 213, 207), (190, 191, 207, 206), (198, 192, 208, 214), (192, 195, 211, 208), (189, 199, 215, 205), (207, 213, 229, 223), (206, 207, 223, 222), (214, 208, 224, 230), (208, 211, 227, 224), (205, 215, 231, 221), (212, 210, 226, 228), (216, 206, 222, 232), (213, 214, 230, 229), (218, 209, 225, 234), (215, 216, 232, 231), (210, 217, 233, 226), (217, 218, 234, 233), (211, 219, 235, 227), (219, 220, 236, 235), (209, 205, 221, 225), (220, 212, 228, 236), (226, 233, 249, 242), (233, 234, 250, 249), (227, 235, 251, 243), (235, 236, 252, 251), (225, 221, 237, 241), (236, 228, 244, 252), (223, 229, 245, 239), (222, 223, 239, 238), (230, 224, 240, 246), (224, 227, 243, 240), (221, 231, 247, 237), (228, 226, 242, 244), (232, 222, 238, 248), (229, 230, 246, 245), (234, 225, 241, 250), (231, 232, 248, 247), (244, 242, 258, 260), (248, 238, 254, 264), (245, 246, 262, 261), (250, 241, 257, 266), (247, 248, 264, 263), (242, 249, 265, 258), (249, 250, 266, 265), (243, 251, 267, 259), (251, 252, 268, 267), (241, 237, 253, 257), (252, 244, 260, 268), (239, 245, 261, 255), (238, 239, 255, 254), (246, 240, 256, 262), (240, 243, 259, 256), (237, 247, 263, 253), (255, 261, 277, 271), (254, 255, 271, 270), (262, 256, 272, 278), (256, 259, 275, 272), (253, 263, 279, 269), (260, 258, 274, 276), (264, 254, 270, 280), (261, 262, 278, 277), (266, 257, 273, 282), (263, 264, 280, 279), (258, 265, 281, 274), (265, 266, 282, 281), (259, 267, 283, 275), (267, 268, 284, 283), (257, 253, 269, 273), (268, 260, 276, 284), (284, 276, 292, 299), (270, 271, 285, 286), (273, 269, 287, 289), (283, 284, 299), (282, 273, 289, 297), (275, 283, 299, 291), (277, 278, 293), (280, 270, 286, 295), (281, 282, 297), (274, 281, 297, 290), (276, 274, 290, 292), (279, 280, 295), (269, 279, 295, 287), (271, 277, 293, 285), (272, 275, 291, 288), (278, 272, 288, 293), (295, 286, 294, 306), (293, 288, 298, 305), (288, 291, 303, 298), (290, 297, 307, 302), (299, 292, 304, 308), (285, 293, 305, 296), (287, 295, 306, 300), (289, 287, 300, 301), (291, 299, 308, 303), (297, 289, 301, 307), (292, 290, 302, 304), (286, 285, 296, 294), (305, 298, 310, 313), (304, 302, 320, 325, 312), (303, 308, 314, 311), (306, 294, 328, 326), (302, 307, 317, 320), (300, 306, 326, 319), (308, 304, 312, 314), (301, 300, 319, 323), (296, 305, 313, 309), (298, 303, 311, 310), (294, 296, 309, 321, 328), (307, 301, 323, 317), (314, 312, 316, 327), (313, 310, 322, 318), (310, 311, 324, 322), (311, 314, 327, 324), (312, 325, 316), (82, 315, 88), (309, 313, 318, 315), (88, 318, 0), (28, 316, 34), (323, 58, 52), (46, 323, 52), (315, 321, 309), (316, 28, 22), (76, 328, 82), (327, 22, 16), (70, 326, 76), (324, 16, 10), (64, 319, 70), (4, 324, 10), (319, 64, 58), (40, 317, 46), (0, 322, 4), (82, 321, 315), (88, 315, 318), (40, 34, 320), (323, 319, 58), (46, 317, 323), (34, 325, 320), (327, 316, 22), (316, 325, 34), (324, 327, 16), (319, 326, 70), (4, 322, 324), (328, 321, 82), (40, 320, 317), (0, 318, 322), (326, 328, 76), (331, 332, 334, 333), (333, 334, 336, 335), (335, 336, 338, 337), (337, 338, 340, 339), (339, 340, 342, 341), (341, 342, 344, 343), (343, 344, 346, 345), (345, 346, 348, 347), (352, 353, 355, 354), (354, 355, 357, 356), (356, 357, 359, 358), (358, 359, 361, 360), (360, 361, 363, 362), (362, 363, 365, 364), (364, 365, 367, 366), (366, 367, 369, 368), (330, 660, 661, 332), (371, 372, 374, 373), (373, 374, 376, 375), (375, 376, 378, 377), (377, 378, 380, 379), (379, 380, 382, 381), (381, 382, 384, 383), (383, 384, 386, 385), (385, 386, 388, 387), (387, 388, 390, 389), (389, 390, 392, 391), (391, 392, 394, 393), (393, 394, 396, 395), (395, 396, 398, 397), (397, 398, 400, 399), (399, 400, 402, 401), (401, 402, 404, 403), (403, 404, 406, 405), (405, 406, 408, 407), (407, 408, 410, 409), (409, 410, 412, 411), (411, 412, 414, 413), (413, 414, 416, 415), (387, 389, 428, 427), (415, 416, 418, 417), (417, 418, 372, 371), (377, 379, 423, 422), (397, 399, 433, 432), (407, 409, 438, 437), (417, 371, 419, 442), (373, 375, 421, 420), (383, 385, 426, 425), (393, 395, 431, 430), (403, 405, 436, 435), (413, 415, 441, 440), (379, 381, 424, 423), (389, 391, 429, 428), (399, 401, 434, 433), (409, 411, 439, 438), (375, 377, 422, 421), (385, 387, 427, 426), (371, 373, 420, 419), (395, 397, 432, 431), (405, 407, 437, 436), (415, 417, 442, 441), (381, 383, 425, 424), (391, 393, 430, 429), (401, 403, 435, 434), (411, 413, 440, 439), (431, 432, 456, 455), (424, 425, 449, 448), (439, 440, 464, 463), (432, 433, 457, 456), (425, 426, 450, 449), (440, 441, 465, 464), (433, 434, 458, 457), (426, 427, 451, 450), (441, 442, 466, 465), (419, 420, 444, 443), (434, 435, 459, 458), (427, 428, 452, 451), (442, 419, 443, 466), (420, 421, 445, 444), (435, 436, 460, 459), (428, 429, 453, 452), (421, 422, 446, 445), (436, 437, 461, 460), (429, 430, 454, 453), (422, 423, 447, 446), (437, 438, 462, 461), (430, 431, 455, 454), (423, 424, 448, 447), (438, 439, 463, 462), (404, 402, 482, 483), (414, 412, 487, 488), (380, 378, 470, 471), (390, 388, 475, 476), (400, 398, 480, 481), (410, 408, 485, 486), (372, 418, 490, 467), (376, 374, 468, 469), (386, 384, 473, 474), (396, 394, 478, 479), (406, 404, 483, 484), (416, 414, 488, 489), (382, 380, 471, 472), (392, 390, 476, 477), (402, 400, 481, 482), (412, 410, 486, 487), (378, 376, 469, 470), (388, 386, 474, 475), (398, 396, 479, 480), (374, 372, 467, 468), (408, 406, 484, 485), (418, 416, 489, 490), (384, 382, 472, 473), (394, 392, 477, 478), (473, 472, 496, 497), (488, 487, 511, 512), (481, 480, 504, 505), (474, 473, 497, 498), (489, 488, 512, 513), (482, 481, 505, 506), (475, 474, 498, 499), (490, 489, 513, 514), (468, 467, 491, 492), (483, 482, 506, 507), (476, 475, 499, 500), (467, 490, 514, 491), (469, 468, 492, 493), (484, 483, 507, 508), (477, 476, 500, 501), (470, 469, 493, 494), (485, 484, 508, 509), (478, 477, 501, 502), (471, 470, 494, 495), (486, 485, 509, 510), (479, 478, 502, 503), (472, 471, 495, 496), (487, 486, 510, 511), (480, 479, 503, 504), (508, 507, 531, 532), (501, 500, 524, 525), (494, 493, 517, 518), (509, 508, 532, 533), (502, 501, 525, 526), (495, 494, 518, 519), (510, 509, 533, 534), (503, 502, 526, 527), (496, 495, 519, 520), (511, 510, 534, 535), (504, 503, 527, 528), (497, 496, 520, 521), (512, 511, 535, 536), (505, 504, 528, 529), (498, 497, 521, 522), (513, 512, 536, 537), (506, 505, 529, 530), (499, 498, 522, 523), (514, 513, 537, 538), (492, 491, 515, 516), (507, 506, 530, 531), (500, 499, 523, 524), (491, 514, 538, 515), (493, 492, 516, 517), (521, 520, 544, 545), (536, 535, 559, 560), (529, 528, 552, 553), (522, 521, 545, 546), (537, 536, 560, 561), (530, 529, 553, 554), (523, 522, 546, 547), (538, 537, 561, 562), (516, 515, 539, 540), (531, 530, 554, 555), (524, 523, 547, 548), (515, 538, 562, 539), (517, 516, 540, 541), (532, 531, 555, 556), (525, 524, 548, 549), (518, 517, 541, 542), (533, 532, 556, 557), (526, 525, 549, 550), (519, 518, 542, 543), (534, 533, 557, 558), (527, 526, 550, 551), (520, 519, 543, 544), (535, 534, 558, 559), (528, 527, 551, 552), (607, 606, 568, 567), (633, 632, 653, 652), (606, 601, 569, 568), (625, 624, 657, 656), (601, 600, 570, 569), (624, 609, 565, 657), (586, 585, 578, 577), (610, 584, 579, 564), (600, 599, 575, 570), (609, 608, 566, 565), (585, 587, 576, 578), (599, 586, 577, 575), (632, 631, 654, 653), (587, 572, 581, 576), (591, 592, 631, 632), (615, 616, 600, 601), (619, 573, 587, 585), (590, 591, 632, 633), (595, 611, 609, 624), (612, 613, 607, 608), (589, 590, 633, 634), (594, 595, 624, 625), (588, 589, 634, 571), (614, 615, 601, 606), (618, 619, 585, 586), (620, 621, 583, 584), (596, 597, 622, 623), (621, 588, 571, 583), (567, 568, 645, 646), (598, 620, 584, 610), (597, 598, 610, 622), (617, 618, 586, 599), (658, 563, 650, 602), (561, 560, 590, 589), (611, 612, 608, 609), (593, 594, 625, 630), (655, 656, 604, 605), (546, 545, 573, 619), (616, 617, 599, 600), (566, 567, 646, 647), (550, 549, 616, 615), (613, 614, 606, 607), (581, 658, 602, 636), (592, 593, 630, 631), (574, 596, 623, 572), (573, 574, 572, 587), (542, 541, 598, 597), (549, 548, 617, 616), (557, 556, 594, 593), (553, 552, 613, 612), (654, 655, 605, 626), (556, 555, 595, 594), (560, 559, 591, 590), (565, 566, 647, 648), (541, 540, 620, 598), (545, 544, 574, 573), (539, 562, 588, 621), (548, 547, 618, 617), (552, 551, 614, 613), (555, 554, 611, 595), (540, 539, 621, 620), (559, 558, 592, 591), (562, 561, 589, 588), (576, 581, 636, 641), (544, 543, 596, 574), (547, 546, 619, 618), (551, 550, 615, 614), (653, 654, 626, 627), (558, 557, 593, 592), (554, 553, 612, 611), (543, 542, 597, 596), (657, 565, 648, 603), (575, 577, 640, 642), (652, 653, 627, 628), (656, 657, 603, 604), (570, 575, 642, 643), (651, 652, 628, 629), (579, 580, 637, 638), (569, 570, 643, 644), (582, 651, 629, 635), (564, 579, 638, 649), (578, 576, 641, 639), (568, 569, 644, 645), (580, 582, 635, 637), (563, 564, 649, 650), (577, 578, 639, 640), (583, 571, 582, 580), (631, 630, 655, 654), (572, 623, 658, 581), (584, 583, 580, 579), (571, 634, 651, 582), (630, 625, 656, 655), (608, 607, 567, 566), (623, 622, 563, 658), (634, 633, 652, 651), (622, 610, 564, 563), (445, 446, 662, 661), (460, 461, 677, 676), (453, 454, 670, 669), (446, 447, 663, 662), (461, 462, 678, 677), (454, 455, 671, 670), (447, 448, 664, 663), (462, 463, 679, 678), (455, 456, 672, 671), (448, 449, 665, 664), (463, 464, 680, 679), (456, 457, 673, 672), (449, 450, 666, 665), (464, 465, 681, 680), (457, 458, 674, 673), (450, 451, 667, 666), (465, 466, 682, 681), (443, 444, 660, 659), (458, 459, 675, 674), (451, 452, 668, 667), (466, 443, 659, 682), (444, 445, 661, 660), (459, 460, 676, 675), (452, 453, 669, 668), (646, 645, 701, 702), (602, 650, 706, 683), (605, 604, 685, 686), (647, 646, 702, 703), (636, 602, 683, 692), (626, 605, 686, 687), (648, 647, 703, 704), (641, 636, 692, 697), (627, 626, 687, 688), (603, 648, 704, 684), (639, 641, 697, 695), (642, 640, 696, 698), (628, 627, 688, 689), (604, 603, 684, 685), (640, 639, 695, 696), (643, 642, 698, 699), (629, 628, 689, 690), (638, 637, 693, 694), (644, 643, 699, 700), (635, 629, 690, 691), (649, 638, 694, 705), (645, 644, 700, 701), (637, 635, 691, 693), (650, 649, 705, 706), (688, 687, 711, 712), (684, 704, 728, 708), (695, 697, 721, 719), (698, 696, 720, 722), (689, 688, 712, 713), (685, 684, 708, 709), (696, 695, 719, 720), (699, 698, 722, 723), (690, 689, 713, 714), (694, 693, 717, 718), (700, 699, 723, 724), (691, 690, 714, 715), (705, 694, 718, 729), (701, 700, 724, 725), (693, 691, 715, 717), (706, 705, 729, 730), (702, 701, 725, 726), (683, 706, 730, 707), (686, 685, 709, 710), (703, 702, 726, 727), (692, 683, 707, 716), (687, 686, 710, 711), (704, 703, 727, 728), (697, 692, 716, 721), (725, 724, 748, 749), (717, 715, 739, 741), (730, 729, 753, 754), (726, 725, 749, 750), (707, 730, 754, 731), (710, 709, 733, 734), (727, 726, 750, 751), (716, 707, 731, 740), (711, 710, 734, 735), (728, 727, 751, 752), (721, 716, 740, 745), (712, 711, 735, 736), (708, 728, 752, 732), (719, 721, 745, 743), (722, 720, 744, 746), (713, 712, 736, 737), (709, 708, 732, 733), (720, 719, 743, 744), (723, 722, 746, 747), (714, 713, 737, 738), (718, 717, 741, 742), (724, 723, 747, 748), (715, 714, 738, 739), (729, 718, 742, 753), (732, 752, 776, 756), (743, 745, 769, 767), (746, 744, 768, 770), (737, 736, 760, 761), (733, 732, 756, 757), (744, 743, 767, 768), (747, 746, 770, 771), (738, 737, 761, 762), (742, 741, 765, 766), (748, 747, 771, 772), (739, 738, 762, 763), (753, 742, 766, 777), (749, 748, 772, 773), (741, 739, 763, 765), (754, 753, 777, 778), (750, 749, 773, 774), (731, 754, 778, 755), (734, 733, 757, 758), (751, 750, 774, 775), (740, 731, 755, 764), (735, 734, 758, 759), (752, 751, 775, 776), (745, 740, 764, 769), (736, 735, 759, 760), (765, 763, 779), (778, 777, 779), (774, 773, 779), (755, 778, 779), (758, 757, 779), (775, 774, 779), (764, 755, 779), (759, 758, 779), (776, 775, 779), (769, 764, 779), (760, 759, 779), (756, 776, 779), (767, 769, 779), (770, 768, 779), (761, 760, 779), (757, 756, 779), (768, 767, 779), (771, 770, 779), (762, 761, 779), (766, 765, 779), (772, 771, 779), (763, 762, 779), (777, 766, 779), (773, 772, 779), (332, 661, 662, 334), (334, 662, 663, 336), (336, 663, 664, 338), (338, 664, 665, 340), (340, 665, 666, 342), (342, 666, 667, 344), (344, 667, 668, 346), (346, 668, 669, 348), (348, 669, 670, 349), (349, 670, 671, 350), (350, 671, 672, 351), (351, 672, 673, 353), (353, 673, 674, 355), (355, 674, 675, 357), (357, 675, 676, 359), (359, 676, 677, 361), (361, 677, 678, 363), (363, 678, 679, 365), (365, 679, 680, 367), (367, 680, 681, 369), (369, 681, 682, 370), (370, 682, 659, 329), (329, 659, 660, 330), (875, 788, 787, 782), (874, 786, 785, 781), (783, 789, 788, 875), (782, 787, 786, 874), (781, 785, 784, 780), (876, 789, 783), (789, 795, 794, 788), (787, 793, 792, 786), (785, 791, 790, 784), (876, 795, 789), (788, 794, 793, 787), (786, 792, 791, 785), (791, 797, 796, 790), (876, 801, 795), (794, 800, 799, 793), (792, 798, 797, 791), (795, 801, 800, 794), (793, 799, 798, 792), (876, 807, 801), (800, 806, 805, 799), (798, 804, 803, 797), (801, 807, 806, 800), (799, 805, 804, 798), (797, 803, 802, 796), (807, 813, 812, 806), (805, 811, 810, 804), (803, 809, 808, 802), (876, 813, 807), (806, 812, 811, 805), (804, 810, 809, 803), (813, 819, 818, 812), (811, 817, 816, 810), (809, 815, 814, 808), (876, 819, 813), (812, 818, 817, 811), (810, 816, 815, 809), (876, 825, 819), (818, 824, 823, 817), (816, 822, 821, 815), (819, 825, 824, 818), (817, 823, 822, 816), (815, 821, 820, 814), (824, 830, 829, 823), (822, 828, 827, 821), (825, 831, 830, 824), (823, 829, 828, 822), (821, 827, 826, 820), (876, 831, 825), (831, 837, 836, 830), (829, 835, 834, 828), (827, 833, 832, 826), (876, 837, 831), (830, 836, 835, 829), (828, 834, 833, 827), (835, 841, 840, 834), (833, 839, 838, 832), (876, 843, 837), (836, 842, 841, 835), (834, 840, 839, 833), (837, 843, 842, 836), (876, 849, 843), (842, 848, 847, 841), (840, 846, 845, 839), (843, 849, 848, 842), (841, 847, 846, 840), (839, 845, 844, 838), (846, 852, 851, 845), (849, 855, 854, 848), (847, 853, 852, 846), (845, 851, 850, 844), (876, 855, 849), (848, 854, 853, 847), (855, 861, 860, 854), (853, 859, 858, 852), (851, 857, 856, 850), (876, 861, 855), (854, 860, 859, 853), (852, 858, 857, 851), (857, 863, 862, 856), (876, 867, 861), (860, 866, 865, 859), (858, 864, 863, 857), (861, 867, 866, 860), (859, 865, 864, 858), (876, 873, 867), (866, 872, 871, 865), (864, 870, 869, 863), (867, 873, 872, 866), (865, 871, 870, 864), (863, 869, 868, 862), (873, 783, 875, 872), (871, 782, 874, 870), (869, 781, 780, 868), (876, 783, 873), (872, 875, 782, 871), (870, 874, 781, 869), (886, 878, 879, 888), (891, 887, 880, 883), (882, 890, 892, 884), (887, 897, 894, 880), (886, 898, 896, 878), (889, 901, 900, 881), (877, 895, 898, 885), (881, 877, 885, 889), (883, 891, 904, 902), (882, 899, 901, 890), (892, 904, 903, 884), (893, 894, 897), (895, 896, 898), (901, 899, 900), (902, 903, 904), (879, 893, 897, 888), (893, 913, 914, 894), (880, 908, 911, 883), (896, 916, 906, 878), (879, 907, 913, 893), (903, 920, 912, 884), (884, 912, 910, 882), (899, 917, 918, 900), (900, 918, 909, 881), (882, 910, 917, 899), (895, 915, 916, 896), (894, 914, 908, 880), (902, 919, 920, 903), (877, 905, 915, 895), (883, 911, 919, 902), (881, 909, 905, 877), (878, 906, 907, 879), (915, 931, 932, 916), (910, 926, 933, 917), (917, 933, 934, 918), (911, 927, 935, 919), (919, 935, 936, 920), (909, 925, 921, 905), (920, 936, 928, 912), (907, 923, 929, 913), (906, 922, 923, 907), (914, 930, 924, 908), (908, 924, 927, 911), (905, 921, 931, 915), (912, 928, 926, 910), (916, 932, 922, 906), (913, 929, 930, 914), (918, 934, 925, 909), (921, 937, 947, 931), (928, 944, 942, 926), (932, 948, 938, 922), (929, 945, 946, 930), (934, 950, 941, 925), (931, 947, 948, 932), (926, 942, 949, 933), (933, 949, 950, 934), (927, 943, 951, 935), (935, 951, 952, 936), (925, 941, 937, 921), (936, 952, 944, 928), (923, 939, 945, 929), (922, 938, 939, 923), (930, 946, 940, 924), (924, 940, 943, 927), (952, 968, 960, 944), (939, 955, 961, 945), (938, 954, 955, 939), (946, 962, 956, 940), (940, 956, 959, 943), (937, 953, 963, 947), (944, 960, 958, 942), (948, 964, 954, 938), (945, 961, 962, 946), (950, 966, 957, 941), (947, 963, 964, 948), (942, 958, 965, 949), (949, 965, 966, 950), (943, 959, 967, 951), (951, 967, 968, 952), (941, 957, 953, 937), (958, 974, 981, 965), (965, 981, 982, 966), (959, 975, 983, 967), (967, 983, 984, 968), (957, 973, 969, 953), (968, 984, 976, 960), (955, 971, 977, 961), (954, 970, 971, 955), (962, 978, 972, 956), (956, 972, 975, 959), (953, 969, 979, 963), (960, 976, 974, 958), (964, 980, 970, 954), (961, 977, 978, 962), (966, 982, 973, 957), (963, 979, 980, 964), (976, 992, 990, 974), (980, 996, 986, 970), (977, 993, 994, 978), (982, 998, 989, 973), (979, 995, 996, 980), (974, 990, 997, 981), (981, 997, 998, 982), (975, 991, 999, 983), (983, 999, 1000, 984), (973, 989, 985, 969), (984, 1000, 992, 976), (971, 987, 993, 977), (970, 986, 987, 971), (978, 994, 988, 972), (972, 988, 991, 975), (969, 985, 995, 979), (987, 1003, 1009, 993), (986, 1002, 1003, 987), (994, 1010, 1004, 988), (988, 1004, 1007, 991), (985, 1001, 1011, 995), (992, 1008, 1006, 990), (996, 1012, 1002, 986), (993, 1009, 1010, 994), (998, 1014, 1005, 989), (995, 1011, 1012, 996), (990, 1006, 1013, 997), (997, 1013, 1014, 998), (991, 1007, 1015, 999), (999, 1015, 1016, 1000), (989, 1005, 1001, 985), (1000, 1016, 1008, 992), (1006, 1022, 1029, 1013), (1013, 1029, 1030, 1014), (1007, 1023, 1031, 1015), (1015, 1031, 1032, 1016), (1005, 1021, 1017, 1001), (1016, 1032, 1024, 1008), (1003, 1019, 1025, 1009), (1002, 1018, 1019, 1003), (1010, 1026, 1020, 1004), (1004, 1020, 1023, 1007), (1001, 1017, 1027, 1011), (1008, 1024, 1022, 1006), (1012, 1028, 1018, 1002), (1009, 1025, 1026, 1010), (1014, 1030, 1021, 1005), (1011, 1027, 1028, 1012), (1024, 1040, 1038, 1022), (1028, 1044, 1034, 1018), (1025, 1041, 1042, 1026), (1030, 1046, 1037, 1021), (1027, 1043, 1044, 1028), (1022, 1038, 1045, 1029), (1029, 1045, 1046, 1030), (1023, 1039, 1047, 1031), (1031, 1047, 1048, 1032), (1021, 1037, 1033, 1017), (1032, 1048, 1040, 1024), (1019, 1035, 1041, 1025), (1018, 1034, 1035, 1019), (1026, 1042, 1036, 1020), (1020, 1036, 1039, 1023), (1017, 1033, 1043, 1027), (1035, 1051, 1057, 1041), (1034, 1050, 1051, 1035), (1042, 1058, 1052, 1036), (1036, 1052, 1055, 1039), (1033, 1049, 1059, 1043), (1040, 1056, 1054, 1038), (1044, 1060, 1050, 1034), (1041, 1057, 1058, 1042), (1046, 1062, 1053, 1037), (1043, 1059, 1060, 1044), (1038, 1054, 1061, 1045), (1045, 1061, 1062, 1046), (1039, 1055, 1063, 1047), (1047, 1063, 1064, 1048), (1037, 1053, 1049, 1033), (1048, 1064, 1056, 1040), (1064, 1079, 1072, 1056), (1050, 1066, 1065, 1051), (1053, 1069, 1067, 1049), (1063, 1079, 1064), (1062, 1077, 1069, 1053), (1055, 1071, 1079, 1063), (1057, 1073, 1058), (1060, 1075, 1066, 1050), (1061, 1077, 1062), (1054, 1070, 1077, 1061), (1056, 1072, 1070, 1054), (1059, 1075, 1060), (1049, 1067, 1075, 1059), (1051, 1065, 1073, 1057), (1052, 1068, 1071, 1055), (1058, 1073, 1068, 1052), (1075, 1086, 1074, 1066), (1073, 1085, 1078, 1068), (1068, 1078, 1083, 1071), (1070, 1082, 1087, 1077), (1079, 1088, 1084, 1072), (1065, 1076, 1085, 1073), (1067, 1080, 1086, 1075), (1069, 1081, 1080, 1067), (1071, 1083, 1088, 1079), (1077, 1087, 1081, 1069), (1072, 1084, 1082, 1070), (1066, 1074, 1076, 1065), (1085, 1093, 1090, 1078), (1084, 1092, 1105, 1100, 1082), (1083, 1091, 1094, 1088), (1086, 1106, 1108, 1074), (1082, 1100, 1097, 1087), (1080, 1099, 1106, 1086), (1088, 1094, 1092, 1084), (1081, 1103, 1099, 1080), (1076, 1089, 1093, 1085), (1078, 1090, 1091, 1083), (1074, 1108, 1101, 1089, 1076), (1087, 1097, 1103, 1081), (1094, 1107, 1096, 1092), (1093, 1098, 1102, 1090), (1090, 1102, 1104, 1091), (1091, 1104, 1107, 1094), (1092, 1096, 1105), (862, 868, 1095), (1089, 1095, 1098, 1093), (868, 780, 1098), (808, 814, 1096), (1103, 832, 838), (826, 832, 1103), (1095, 1089, 1101), (1096, 802, 808), (856, 862, 1108), (1107, 796, 802), (850, 856, 1106), (1104, 790, 796), (844, 850, 1099), (784, 790, 1104), (1099, 838, 844), (820, 826, 1097), (780, 784, 1102), (862, 1095, 1101), (868, 1098, 1095), (820, 1100, 814), (1103, 838, 1099), (826, 1103, 1097), (814, 1100, 1105), (1107, 802, 1096), (1096, 814, 1105), (1104, 796, 1107), (1099, 850, 1106), (784, 1104, 1102), (1108, 862, 1101), (820, 1097, 1100), (780, 1102, 1098), (1106, 856, 1108), (353, 352, 901, 889), (353, 889, 885, 351), (885, 898, 351), (351, 898, 350), (349, 350, 898, 886), (349, 886, 888, 348), (888, 897, 348), (887, 347, 897), (348, 897, 347), (891, 904, 347), (887, 891, 347), (901, 352, 890), (368, 117, 108), (368, 369, 117), (117, 369, 107), (107, 369, 111), (124, 111, 369), (369, 370, 124), (124, 370, 329, 112), (112, 329, 330, 110), (330, 332, 110), (110, 332, 121), (331, 109, 332), (109, 121, 332), (109, 331, 105), (118, 105, 331), (106, 331, 368), (106, 118, 331), (108, 106, 368), (892, 890, 352), (892, 352, 904), (904, 352, 347), (1114, 1121, 1111, 1115), (1116, 1123, 1111, 1118), (1117, 1125, 1112, 1115), (1113, 1124, 1112, 1118), (1118, 1111, 1121, 1113), (1109, 1120, 1129, 1128), (1113, 1121, 1120, 1109), (1117, 1123, 1119), (1115, 1111, 1123, 1117), (368, 1127, 366), (1119, 1123, 1116), (1110, 1120, 1121, 1114), (1115, 1112, 1124, 1114), (364, 1128, 362), (1114, 1124, 1122, 1110), (1116, 1125, 1119), (1110, 1122, 1127, 1126), (1118, 1112, 1125, 1116), (1119, 1125, 1117), (1109, 1122, 1124, 1113), (362, 1128, 360), (1127, 364, 366), (1126, 1129, 1120, 1110), (331, 1127, 368), (1128, 1127, 1122, 1109), (360, 1128, 358), (1128, 356, 358), (356, 1129, 354), (354, 1129, 352), (352, 1129, 347), (347, 1129, 345), (343, 1126, 341), (341, 1126, 339), (339, 1126, 337), (1126, 335, 337), (335, 1127, 333), (333, 1127, 331), (1127, 1128, 364), (1128, 1129, 356), (343, 345, 1126), (1126, 1127, 335), (345, 1129, 1126)])
me_sphere.use_remesh_preserve_volume = False
me_sphere.use_remesh_preserve_attributes = False
me_sphere.use_mirror_vertex_groups = False
me_sphere.update()

# ---- objects
ob_sphere = bpy.data.objects.new('Sphere', me_sphere)

# ---- transforms, parenting, visibility, modifiers, constraints
ob_sphere.location = (3.127, -0.02565, -0.2718)
ob_sphere.rotation_euler = (0.02676, 0.2515, -0.01158)
ob_sphere.scale = (0.3127, 0.3127, 0.3127)
ob_sphere.lineart.crease_threshold = 0.0

# ---- collection membership
col_collection_1.objects.link(ob_sphere)

# ---- scene / render settings (as saved in the file)
scene.frame_start = 1; scene.frame_end = 250; scene.frame_set(1)
scene.render.engine = 'BLENDER_EEVEE_NEXT'
scene.render.resolution_percentage = 50
scene.render.dither_intensity = 0.0
scene.cycles.use_denoising = False
scene.cycles.samples = 128
scene.cycles.sampling_pattern = 'TABULATED_SOBOL'
scene.cycles.use_adaptive_sampling = False
scene.cycles.use_light_tree = False
scene.cycles.blur_glossy = 0.0
scene.cycles.sample_clamp_indirect = 0.0
scene.view_settings.view_transform = 'Standard'
bpy.context.view_layer.update()

# ---- added for rendering (the .blend has no active camera and no usable light): camera, sun
cam_auto = bpy.data.cameras.new('AutoCamera')
cam_auto.lens = 50.0
cam_auto.sensor_width = 36.0
cam_auto.clip_end = 1000.0
ob_auto_camera = bpy.data.objects.new('AutoCamera', cam_auto)
scene.collection.objects.link(ob_auto_camera)
ob_auto_camera.location = (9.8207, -11.7827, 7.65077)
ob_auto_camera.rotation_euler = (1.09748, -7.21219e-08, 0.694738)
scene.camera = ob_auto_camera
light_auto_sun = bpy.data.lights.new('AutoSun', 'SUN')
light_auto_sun.energy = 3.0
light_auto_sun.angle = 0.0523599
ob_auto_sun = bpy.data.objects.new('AutoSun', light_auto_sun)
scene.collection.objects.link(ob_auto_sun)
ob_auto_sun.rotation_euler = (0.872665, 0.174533, 0.523599)
bpy.context.view_layer.update()
